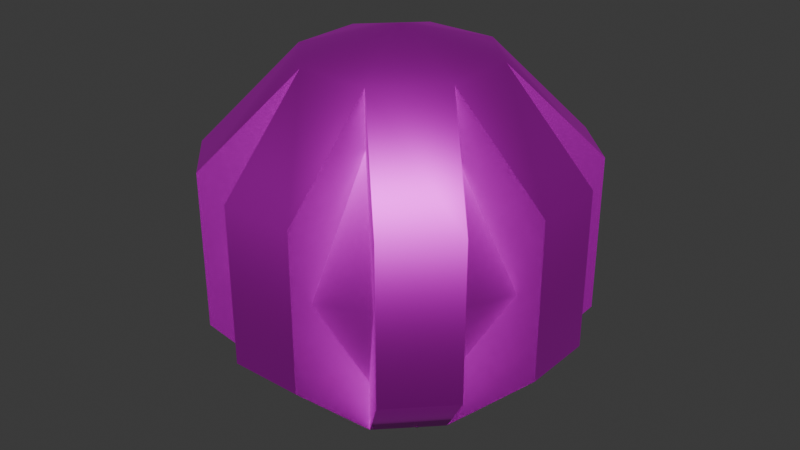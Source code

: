 # Source: DoublePenalty_X.blend  (saved by Blender 4.4.32; exported with 4.5.12 LTS)
import bpy
from mathutils import Matrix  # noqa: F401  (used for matrix-valued properties, if any)

bpy.ops.wm.read_factory_settings(use_empty=True)
scene = bpy.context.scene
scene.name = 'Scene'

# ---- images (referenced by path relative to the original .blend; pixels are not part of the script)
import os
ASSET_DIR = os.environ.get("B2B_ASSET_DIR", "")  # directory of the original .blend (textures are referenced by path, not embedded)
HERE = os.path.dirname(os.path.abspath(__file__))  # packed textures are extracted next to this script under _unpacked/

def load_image(name, relpath, width, height, colorspace="sRGB"):
    """Load a texture the original file referenced (path relative to the .blend, or extracted next to this script)."""
    p = next((c for c in (os.path.join(HERE, relpath), os.path.join(ASSET_DIR, relpath)) if relpath and os.path.exists(c)), "")
    if p:
        img = bpy.data.images.load(p, check_existing=True)
        img.name = name
    else:  # same state as the original file: an image datablock whose file is absent (Cycles renders it pink)
        img = bpy.data.images.new(name, width, height)
        img.source = "FILE"
        img.filepath = "//" + (relpath or name)
    img.colorspace_settings.name = colorspace
    return img
img_doublepenalty_x_png_001 = load_image('DoublePenalty_X.png.001', 'DoublePenalty_X.png', 1024, 1024, 'sRGB')

# ---- materials (node trees are filled in below, after node groups)
mat_sm_0 = bpy.data.materials.new('sm_0')
mat_sm_0.roughness = 0.5528
mat_sm_0.specular_intensity = 1.0
mat_sm_0.metallic = 1.0

# ---- material node trees
mat_sm_0.use_nodes = True; mat_sm_0.node_tree.nodes.clear()
_N = mat_sm_0.node_tree.nodes; _L = mat_sm_0.node_tree.links
n0 = _N.new('ShaderNodeBsdfPrincipled'); n0.name = 'Principled BSDF'; n0.location = (10, 300)
n0.inputs[1].default_value = 1.0
n0.inputs[2].default_value = 0.5528
n0.inputs[13].default_value = 1.0
n0.inputs[27].default_value = (0.0, 0.0, 0.0, 1.0)
n0.inputs[28].default_value = 1.0
n1 = _N.new('ShaderNodeOutputMaterial'); n1.name = 'Material Output'; n1.location = (300, 300)
n2 = _N.new('ShaderNodeNormalMap'); n2.name = 'Normal Map'; n2.location = (-300, -300)
n2.label = 'Normal/Map'
n3 = _N.new('ShaderNodeTexImage'); n3.name = 'Image Texture'; n3.location = (-300, 600)
n3.image = img_doublepenalty_x_png_001
_L.new(n0.outputs[0], n1.inputs[0])
_L.new(n2.outputs[0], n0.inputs[5])
_L.new(n3.outputs[0], n0.inputs[0])
n1.is_active_output = True

# ---- world
world_world = bpy.data.worlds.new('World'); scene.world = world_world
world_world.use_nodes = True; world_world.node_tree.nodes.clear()
_N = world_world.node_tree.nodes; _L = world_world.node_tree.links
n0 = _N.new('ShaderNodeOutputWorld'); n0.name = 'World Output'; n0.location = (300, 300)
n1 = _N.new('ShaderNodeBackground'); n1.name = 'Background'; n1.location = (10, 300)
n1.inputs[0].default_value = (0.05088, 0.05088, 0.05088, 1.0)
_L.new(n1.outputs[0], n0.inputs[0])
n0.is_active_output = True
world_world.color = (0.05088, 0.05088, 0.05088)
world_world.sun_shadow_jitter_overblur = 0.0

# ---- meshes
me_sm_0_mesh0000 = bpy.data.meshes.new('sm_0_mesh0000')
me_sm_0_mesh0000.from_pydata([(-11.89, -6.014, 7.925), (-6.8, 13.13, 2.816), (-6.8, -13.13, 2.816), (-2.816, -13.13, 6.8), (-2.816, 13.13, 6.8), (-7.925, -6.014, 11.89), (-6.8, 13.13, -2.816), (-6.8, 13.13, 2.816), (-2.384e-06, 15.17, 2.384e-06), (2.816, -13.13, -6.8), (7.925, -6.014, -11.89), (11.89, -6.014, -7.925), (6.799, -13.13, -2.816), (7.925, 6.014, -11.89), (11.89, 6.014, -7.925), (2.816, 13.13, -6.8), (6.799, 13.13, -2.816), (-6.8, -13.13, 2.816), (-6.8, -13.13, -2.816), (-2.384e-06, -15.17, 2.384e-06), (7.925, 6.014, -11.89), (7.925, -6.014, -11.89), (2.816, 13.13, -6.8), (-2.816, -13.13, 6.8), (11.89, 6.014, -7.925), (6.799, 13.13, -2.816), (11.89, -6.014, -7.925), (2.816, -13.13, -6.8), (6.799, -13.13, -2.816), (-2.816, -13.13, -6.8), (2.816, -13.13, -6.8), (2.816, -13.13, 6.8), (6.799, -13.13, 2.816), (11.89, -6.014, 7.925), (7.925, -6.014, 11.89), (7.925, 6.014, 11.89), (11.89, 6.014, 7.925), (2.816, 13.13, 6.8), (6.799, 13.13, 2.816), (6.799, -13.13, -2.816), (2.816, 13.13, 6.8), (7.925, -6.014, 11.89), (7.925, 6.014, 11.89), (6.799, -13.13, 2.816), (11.89, -6.014, 7.925), (6.799, 13.13, 2.816), (11.89, 6.014, 7.925), (2.816, -13.13, 6.8), (6.799, -13.13, 2.816), (2.816, 13.13, 6.8), (6.799, 13.13, 2.816), (-6.8, -13.13, -2.816), (-11.89, -6.014, -7.925), (-7.925, -6.014, -11.89), (-2.816, -13.13, -6.8), (-11.89, 6.014, -7.925), (-7.925, 6.014, -11.89), (-6.8, 13.13, -2.816), (-2.816, 13.13, -6.8), (-2.816, 13.13, 6.8), (-11.89, 6.014, -7.925), (-11.89, -6.014, -7.925), (-6.8, 13.13, -2.816), (6.799, 13.13, -2.816), (2.816, 13.13, -6.8), (-7.925, 6.014, -11.89), (-2.816, 13.13, -6.8), (-7.925, -6.014, -11.89), (-6.8, -13.13, -2.816), (-2.816, -13.13, -6.8), (-7.925, 6.014, 11.89), (-2.816, -13.13, 6.8), (2.816, -13.13, 6.8), (2.804, -6.014, 14.01), (-2.804, -6.014, 14.01), (-2.804, 6.014, 14.01), (2.804, 6.014, 14.01), (-2.816, 13.13, 6.8), (2.816, 13.13, 6.8), (-11.89, 6.014, 7.925), (-11.89, -6.014, 7.925), (-7.925, -6.014, 11.89), (-7.925, 6.014, 11.89), (-2.816, 13.13, 6.8), (-2.804, -6.014, 14.01), (-2.804, 6.014, 14.01), (-11.89, 6.014, 7.925), (2.804, -6.014, 14.01), (2.816, 13.13, 6.8), (2.804, 6.014, 14.01), (-2.816, -13.13, 6.8), (2.816, -13.13, 6.8), (-2.816, 13.13, -6.8), (-2.816, -13.13, -6.8), (-2.804, -6.014, -14.01), (2.804, -6.014, -14.01), (2.816, -13.13, -6.8), (-2.804, 6.014, -14.01), (2.804, 6.014, -14.01), (-2.816, 13.13, -6.8), (2.816, 13.13, -6.8), (-2.804, 6.014, -14.01), (-2.804, -6.014, -14.01), (-2.816, 13.13, -6.8), (2.804, 6.014, -14.01), (2.816, 13.13, -6.8), (2.804, -6.014, -14.01), (-2.816, -13.13, -6.8), (2.816, -13.13, -6.8), (-6.8, -13.13, 2.816), (-2.816, -13.13, 6.8), (-6.8, -13.13, -2.816), (-6.8, -13.13, 2.816), (-14.01, -6.014, 2.804), (-14.01, -6.014, -2.804), (-14.01, 6.014, -2.804), (-14.01, 6.014, 2.804), (-6.8, 13.13, -2.816), (-6.8, 13.13, 2.816), (-6.8, 13.13, 2.816), (-2.816, 13.13, 6.8), (-6.8, 13.13, -2.816), (-14.01, -6.014, -2.804), (-14.01, 6.014, -2.804), (-14.01, -6.014, 2.804), (-6.8, 13.13, 2.816), (-14.01, 6.014, 2.804), (-6.8, -13.13, -2.816), (-6.8, -13.13, 2.816), (2.816, -13.13, 6.8), (6.799, -13.13, -2.816), (14.01, -6.014, -2.804), (14.01, -6.014, 2.804), (6.799, -13.13, 2.816), (14.01, 6.014, -2.804), (14.01, 6.014, 2.804), (6.799, 13.13, -2.816), (6.799, 13.13, 2.816), (14.01, 6.014, -2.804), (14.01, -6.014, -2.804), (6.799, 13.13, -2.816), (14.01, 6.014, 2.804), (6.799, 13.13, 2.816), (14.01, -6.014, 2.804), (6.799, -13.13, -2.816), (6.799, -13.13, 2.816), (-9.471, -2.861e-06, -9.471), (-13.39, -2.861e-06, 2.384e-06), (-6.445, 9.585, -2.669), (-6.445, -9.585, -2.669), (-6.445, 9.585, 2.669), (-13.39, -2.861e-06, 2.384e-06), (-9.471, -2.861e-06, 9.471), (-6.445, -9.585, 2.669), (6.445, 9.585, -2.669), (13.39, -2.861e-06, 2.384e-06), (9.471, -2.861e-06, -9.471), (6.445, -9.585, -2.669), (9.471, -2.861e-06, 9.471), (13.39, -2.861e-06, 2.384e-06), (6.445, 9.585, 2.669), (6.445, -9.585, 2.669), (9.471, -2.861e-06, -9.471), (-2.384e-06, -2.861e-06, -13.39), (2.669, 9.585, -6.445), (2.669, -9.585, -6.445), (-2.669, 9.585, -6.445), (-2.384e-06, -2.861e-06, -13.39), (-9.471, -2.861e-06, -9.471), (-2.669, -9.585, -6.445), (2.669, 9.585, 6.445), (-2.384e-06, -2.861e-06, 13.39), (9.471, -2.861e-06, 9.471), (2.669, -9.585, 6.445), (-9.471, -2.861e-06, 9.471), (-2.384e-06, -2.861e-06, 13.39), (-2.669, 9.585, 6.445), (-2.669, -9.585, 6.445)], [], [(174, 177, 175), (176, 174, 175), (173, 172, 171), (172, 170, 171), (169, 168, 167), (168, 166, 167), (162, 165, 163), (164, 162, 163), (158, 161, 159), (160, 158, 159), (157, 156, 155), (156, 154, 155), (153, 152, 151), (152, 150, 151), (146, 149, 147), (148, 146, 147), (145, 143, 142), (143, 141, 142), (139, 144, 140), (140, 138, 139), (135, 136, 137), (134, 136, 135), (132, 134, 135), (131, 134, 132), (132, 130, 131), (133, 130, 132), (124, 128, 125), (126, 124, 125), (127, 122, 121), (123, 121, 122), (120, 119, 82), (82, 119, 79), (82, 79, 81), (81, 79, 80), (80, 109, 81), (81, 109, 110), (118, 117, 116), (116, 117, 115), (116, 115, 113), (113, 115, 114), (114, 111, 113), (113, 111, 112), (108, 106, 105), (106, 104, 105), (102, 107, 103), (103, 101, 102), (98, 99, 100), (97, 99, 98), (95, 97, 98), (94, 97, 95), (95, 93, 94), (96, 93, 95), (87, 91, 88), (89, 87, 88), (90, 84, 83), (85, 83, 84), (86, 1, 0), (2, 0, 1), (78, 77, 76), (76, 77, 75), (76, 75, 73), (73, 75, 74), (74, 71, 73), (73, 71, 72), (70, 5, 4), (5, 3, 4), (69, 67, 66), (67, 65, 66), (61, 68, 62), (62, 60, 61), (56, 57, 58), (55, 57, 56), (53, 55, 56), (52, 55, 53), (53, 51, 52), (54, 51, 53), (44, 48, 45), (46, 44, 45), (47, 41, 40), (42, 40, 41), (38, 37, 36), (36, 37, 35), (36, 35, 33), (33, 35, 34), (34, 31, 33), (33, 31, 32), (28, 26, 25), (26, 24, 25), (21, 27, 22), (22, 20, 21), (14, 15, 16), (13, 15, 14), (11, 13, 14), (10, 13, 11), (11, 9, 10), (12, 9, 11), (19, 18, 29), (19, 29, 30), (19, 30, 39), (19, 39, 43), (19, 43, 129), (19, 129, 23), (19, 23, 17), (19, 17, 18), (8, 50, 63), (8, 63, 64), (8, 64, 92), (8, 92, 6), (8, 6, 7), (8, 7, 59), (8, 59, 49), (8, 49, 50)])
me_sm_0_mesh0000.polygons.foreach_set('use_smooth', [True] * 112)
_uv = me_sm_0_mesh0000.uv_layers.new(name='DiffuseUV')
_uv.uv.foreach_set('vector', [0.6864, 0.6296, 0.9693, 0.4311, 0.9198, 0.7731, 0.6368, 0.9716, 0.6864, 0.6296, 0.9198, 0.7731, 0.9693, 0.4311, 0.6864, 0.6296, 0.9198, 0.7731, 0.6864, 0.6296, 0.6368, 0.9716, 0.9198, 0.7731, 0.9693, 0.4311, 0.6864, 0.6296, 0.9198, 0.7731, 0.6864, 0.6296, 0.6368, 0.9716, 0.9198, 0.7731, 0.6864, 0.6296, 0.9693, 0.4311, 0.9198, 0.7731, 0.6368, 0.9716, 0.6864, 0.6296, 0.9198, 0.7731, 0.6864, 0.6296, 0.9693, 0.4311, 0.9198, 0.7731, 0.6368, 0.9716, 0.6864, 0.6296, 0.9198, 0.7731, 0.9693, 0.4311, 0.6864, 0.6296, 0.9198, 0.7731, 0.6864, 0.6296, 0.6368, 0.9716, 0.9198, 0.7731, 0.9693, 0.4311, 0.6864, 0.6296, 0.9198, 0.7731, 0.6864, 0.6296, 0.6368, 0.9716, 0.9198, 0.7731, 0.6864, 0.6296, 0.9693, 0.4311, 0.9198, 0.7731, 0.6368, 0.9716, 0.6864, 0.6296, 0.9198, 0.7731, 0.4219, 0.2392, 0.6243, 0.4389, 0.4219, 0.9761, 0.6243, 0.4389, 0.6243, 0.7764, 0.4219, 0.9761, 0.6243, 0.4389, 0.4219, 0.2392, 0.4219, 0.9761, 0.4219, 0.9761, 0.6243, 0.7764, 0.6243, 0.4389, 0.01701, 0.6786, 0.1856, 0.9827, 0.01701, 0.9827, 0.1856, 0.6786, 0.1856, 0.9827, 0.01701, 0.6786, 0.01701, 0.3175, 0.1856, 0.6786, 0.01701, 0.6786, 0.1856, 0.3175, 0.1856, 0.6786, 0.01701, 0.3175, 0.01701, 0.3175, 0.1856, 0.01344, 0.1856, 0.3175, 0.01701, 0.01344, 0.1856, 0.01344, 0.01701, 0.3175, 0.6243, 0.4389, 0.4219, 0.2392, 0.4219, 0.9761, 0.6243, 0.7764, 0.6243, 0.4389, 0.4219, 0.9761, 0.4219, 0.2392, 0.6243, 0.4389, 0.4219, 0.9761, 0.6243, 0.7764, 0.4219, 0.9761, 0.6243, 0.4389, 0.3835, 0.9827, 0.215, 0.9827, 0.3835, 0.6786, 0.3835, 0.6786, 0.215, 0.9827, 0.215, 0.6786, 0.3835, 0.6786, 0.215, 0.6786, 0.3835, 0.3175, 0.3835, 0.3175, 0.215, 0.6786, 0.215, 0.3175, 0.215, 0.3175, 0.215, 0.01344, 0.3835, 0.3175, 0.3835, 0.3175, 0.215, 0.01344, 0.3835, 0.01344, 0.1856, 0.9827, 0.01701, 0.9827, 0.1856, 0.6786, 0.1856, 0.6786, 0.01701, 0.9827, 0.01701, 0.6786, 0.1856, 0.6786, 0.01701, 0.6786, 0.1856, 0.3175, 0.1856, 0.3175, 0.01701, 0.6786, 0.01701, 0.3175, 0.01701, 0.3175, 0.01701, 0.01344, 0.1856, 0.3175, 0.1856, 0.3175, 0.01701, 0.01344, 0.1856, 0.01344, 0.4219, 0.2392, 0.6243, 0.4389, 0.4219, 0.9761, 0.6243, 0.4389, 0.6243, 0.7764, 0.4219, 0.9761, 0.6243, 0.4389, 0.4219, 0.2392, 0.4219, 0.9761, 0.4219, 0.9761, 0.6243, 0.7764, 0.6243, 0.4389, 0.01701, 0.6786, 0.1856, 0.9827, 0.01701, 0.9827, 0.1856, 0.6786, 0.1856, 0.9827, 0.01701, 0.6786, 0.01701, 0.3175, 0.1856, 0.6786, 0.01701, 0.6786, 0.1856, 0.3175, 0.1856, 0.6786, 0.01701, 0.3175, 0.01701, 0.3175, 0.1856, 0.01344, 0.1856, 0.3175, 0.01701, 0.01344, 0.1856, 0.01344, 0.01701, 0.3175, 0.6243, 0.4389, 0.4219, 0.2392, 0.4219, 0.9761, 0.6243, 0.7764, 0.6243, 0.4389, 0.4219, 0.9761, 0.4219, 0.2392, 0.6243, 0.4389, 0.4219, 0.9761, 0.6243, 0.7764, 0.4219, 0.9761, 0.6243, 0.4389, 0.6243, 0.7764, 0.4219, 0.9761, 0.6243, 0.4389, 0.4219, 0.2392, 0.6243, 0.4389, 0.4219, 0.9761, 0.1856, 0.9827, 0.01701, 0.9827, 0.1856, 0.6786, 0.1856, 0.6786, 0.01701, 0.9827, 0.01701, 0.6786, 0.1856, 0.6786, 0.01701, 0.6786, 0.1856, 0.3175, 0.1856, 0.3175, 0.01701, 0.6786, 0.01701, 0.3175, 0.01701, 0.3175, 0.01701, 0.01344, 0.1856, 0.3175, 0.1856, 0.3175, 0.01701, 0.01344, 0.1856, 0.01344, 0.6243, 0.7764, 0.6243, 0.4389, 0.4219, 0.9761, 0.6243, 0.4389, 0.4219, 0.2392, 0.4219, 0.9761, 0.4219, 0.2392, 0.6243, 0.4389, 0.4219, 0.9761, 0.6243, 0.4389, 0.6243, 0.7764, 0.4219, 0.9761, 0.6243, 0.4389, 0.4219, 0.2392, 0.4219, 0.9761, 0.4219, 0.9761, 0.6243, 0.7764, 0.6243, 0.4389, 0.215, 0.6786, 0.3835, 0.9827, 0.215, 0.9827, 0.3835, 0.6786, 0.3835, 0.9827, 0.215, 0.6786, 0.215, 0.3175, 0.3835, 0.6786, 0.215, 0.6786, 0.3835, 0.3175, 0.3835, 0.6786, 0.215, 0.3175, 0.215, 0.3175, 0.3835, 0.01344, 0.3835, 0.3175, 0.215, 0.01344, 0.3835, 0.01344, 0.215, 0.3175, 0.6243, 0.4389, 0.4219, 0.2392, 0.4219, 0.9761, 0.6243, 0.7764, 0.6243, 0.4389, 0.4219, 0.9761, 0.4219, 0.2392, 0.6243, 0.4389, 0.4219, 0.9761, 0.6243, 0.7764, 0.4219, 0.9761, 0.6243, 0.4389, 0.3835, 0.9827, 0.215, 0.9827, 0.3835, 0.6786, 0.3835, 0.6786, 0.215, 0.9827, 0.215, 0.6786, 0.3835, 0.6786, 0.215, 0.6786, 0.3835, 0.3175, 0.3835, 0.3175, 0.215, 0.6786, 0.215, 0.3175, 0.215, 0.3175, 0.215, 0.01344, 0.3835, 0.3175, 0.3835, 0.3175, 0.215, 0.01344, 0.3835, 0.01344, 0.4219, 0.2392, 0.6243, 0.4389, 0.4219, 0.9761, 0.6243, 0.4389, 0.6243, 0.7764, 0.4219, 0.9761, 0.6243, 0.4389, 0.4219, 0.2392, 0.4219, 0.9761, 0.4219, 0.9761, 0.6243, 0.7764, 0.6243, 0.4389, 0.215, 0.6786, 0.3835, 0.9827, 0.215, 0.9827, 0.3835, 0.6786, 0.3835, 0.9827, 0.215, 0.6786, 0.215, 0.3175, 0.3835, 0.6786, 0.215, 0.6786, 0.3835, 0.3175, 0.3835, 0.6786, 0.215, 0.3175, 0.215, 0.3175, 0.3835, 0.01344, 0.3835, 0.3175, 0.215, 0.01344, 0.3835, 0.01344, 0.215, 0.3175, 0.7707, 0.2352, 0.5622, 0.3216, 0.6844, 0.4437, 0.7707, 0.2352, 0.6844, 0.4437, 0.8571, 0.4437, 0.7707, 0.2352, 0.8571, 0.4437, 0.9793, 0.3216, 0.7707, 0.2352, 0.9793, 0.3216, 0.9793, 0.1489, 0.7707, 0.2352, 0.9793, 0.1489, 0.8571, 0.02671, 0.7707, 0.2352, 0.8571, 0.02671, 0.6844, 0.02671, 0.7707, 0.2352, 0.6844, 0.02671, 0.5622, 0.1489, 0.7707, 0.2352, 0.5622, 0.1489, 0.5622, 0.3216, 0.7707, 0.2352, 0.9793, 0.1489, 0.9793, 0.3216, 0.7707, 0.2352, 0.9793, 0.3216, 0.8571, 0.4437, 0.7707, 0.2352, 0.8571, 0.4437, 0.6844, 0.4437, 0.7707, 0.2352, 0.6844, 0.4437, 0.5622, 0.3216, 0.7707, 0.2352, 0.5622, 0.3216, 0.5622, 0.1489, 0.7707, 0.2352, 0.5622, 0.1489, 0.6844, 0.02671, 0.7707, 0.2352, 0.6844, 0.02671, 0.8571, 0.02671, 0.7707, 0.2352, 0.8571, 0.02671, 0.9793, 0.1489])
_ca = me_sm_0_mesh0000.color_attributes.new('Attribute', 'BYTE_COLOR', 'CORNER')
_ca.data.foreach_set('color', [0.0, 0.0, 0.0, 0.0, 0.0, 0.0, 0.0, 0.0, 0.0, 0.0, 0.0, 0.0, 0.0, 0.0, 0.0, 0.0, 0.0, 0.0, 0.0, 0.0, 0.0, 0.0, 0.0, 0.0, 0.0, 0.0, 0.0, 0.0, 0.0, 0.0, 0.0, 0.0, 0.0, 0.0, 0.0, 0.0, 0.0, 0.0, 0.0, 0.0, 0.0, 0.0, 0.0, 0.0, 0.0, 0.0, 0.0, 0.0, 0.0, 0.0, 0.0, 0.0, 0.0, 0.0, 0.0, 0.0, 0.0, 0.0, 0.0, 0.0, 0.0, 0.0, 0.0, 0.0, 0.0, 0.0, 0.0, 0.0, 0.0, 0.0, 0.0, 0.0, 0.0, 0.0, 0.0, 0.0, 0.0, 0.0, 0.0, 0.0, 0.0, 0.0, 0.0, 0.0, 0.0, 0.0, 0.0, 0.0, 0.0, 0.0, 0.0, 0.0, 0.0, 0.0, 0.0, 0.0, 0.0, 0.0, 0.0, 0.0, 0.0, 0.0, 0.0, 0.0, 0.0, 0.0, 0.0, 0.0, 0.0, 0.0, 0.0, 0.0, 0.0, 0.0, 0.0, 0.0, 0.0, 0.0, 0.0, 0.0, 0.0, 0.0, 0.0, 0.0, 0.0, 0.0, 0.0, 0.0, 0.0, 0.0, 0.0, 0.0, 0.0, 0.0, 0.0, 0.0, 0.0, 0.0, 0.0, 0.0, 0.0, 0.0, 0.0, 0.0, 0.0, 0.0, 0.0, 0.0, 0.0, 0.0, 0.0, 0.0, 0.0, 0.0, 0.0, 0.0, 0.0, 0.0, 0.0, 0.0, 0.0, 0.0, 0.0, 0.0, 0.0, 0.0, 0.0, 0.0, 0.0, 0.0, 0.0, 0.0, 0.0, 0.0, 0.0, 0.0, 0.0, 0.0, 0.0, 0.0, 0.0, 0.0, 0.0, 0.0, 0.0, 0.0, 0.0, 0.0, 0.0, 0.0, 0.0, 0.0, 0.0, 0.0, 0.0, 0.0, 0.0, 0.0, 0.0, 0.0, 0.0, 0.0, 0.0, 0.0, 0.0, 0.0, 0.0, 0.0, 0.0, 0.0, 0.0, 0.0, 0.0, 0.0, 0.0, 0.0, 0.0, 0.0, 0.0, 0.0, 0.0, 0.0, 0.0, 0.0, 0.0, 0.0, 0.0, 0.0, 0.0, 0.0, 0.0, 0.0, 0.0, 0.0, 0.0, 0.0, 0.0, 0.0, 0.0, 0.0, 0.0, 0.0, 0.0, 0.0, 0.0, 0.0, 0.0, 0.0, 0.0, 0.0, 0.0, 0.0, 0.0, 0.0, 0.0, 0.0, 0.0, 0.0, 0.0, 0.0, 0.0, 0.0, 0.0, 0.0, 0.0, 0.0, 0.0, 0.0, 0.0, 0.0, 0.0, 0.0, 0.0, 0.0, 0.0, 0.0, 0.0, 0.0, 0.0, 0.0, 0.0, 0.0, 0.0, 0.0, 0.0, 0.0, 0.0, 0.0, 0.0, 0.0, 0.0, 0.0, 0.0, 0.0, 0.0, 0.0, 0.0, 0.0, 0.0, 0.0, 0.0, 0.0, 0.0, 0.0, 0.0, 0.0, 0.0, 0.0, 0.0, 0.0, 0.0, 0.0, 0.0, 0.0, 0.0, 0.0, 0.0, 0.0, 0.0, 0.0, 0.0, 0.0, 0.0, 0.0, 0.0, 0.0, 0.0, 0.0, 0.0, 0.0, 0.0, 0.0, 0.0, 0.0, 0.0, 0.0, 0.0, 0.0, 0.0, 0.0, 0.0, 0.0, 0.0, 0.0, 0.0, 0.0, 0.0, 0.0, 0.0, 0.0, 0.0, 0.0, 0.0, 0.0, 0.0, 0.0, 0.0, 0.0, 0.0, 0.0, 0.0, 0.0, 0.0, 0.0, 0.0, 0.0, 0.0, 0.0, 0.0, 0.0, 0.0, 0.0, 0.0, 0.0, 0.0, 0.0, 0.0, 0.0, 0.0, 0.0, 0.0, 0.0, 0.0, 0.0, 0.0, 0.0, 0.0, 0.0, 0.0, 0.0, 0.0, 0.0, 0.0, 0.0, 0.0, 0.0, 0.0, 0.0, 0.0, 0.0, 0.0, 0.0, 0.0, 0.0, 0.0, 0.0, 0.0, 0.0, 0.0, 0.0, 0.0, 0.0, 0.0, 0.0, 0.0, 0.0, 0.0, 0.0, 0.0, 0.0, 0.0, 0.0, 0.0, 0.0, 0.0, 0.0, 0.0, 0.0, 0.0, 0.0, 0.0, 0.0, 0.0, 0.0, 0.0, 0.0, 0.0, 0.0, 0.0, 0.0, 0.0, 0.0, 0.0, 0.0, 0.0, 0.0, 0.0, 0.0, 0.0, 0.0, 0.0, 0.0, 0.0, 0.0, 0.0, 0.0, 0.0, 0.0, 0.0, 0.0, 0.0, 0.0, 0.0, 0.0, 0.0, 0.0, 0.0, 0.0, 0.0, 0.0, 0.0, 0.0, 0.0, 0.0, 0.0, 0.0, 0.0, 0.0, 0.0, 0.0, 0.0, 0.0, 0.0, 0.0, 0.0, 0.0, 0.0, 0.0, 0.0, 0.0, 0.0, 0.0, 0.0, 0.0, 0.0, 0.0, 0.0, 0.0, 0.0, 0.0, 0.0, 0.0, 0.0, 0.0, 0.0, 0.0, 0.0, 0.0, 0.0, 0.0, 0.0, 0.0, 0.0, 0.0, 0.0, 0.0, 0.0, 0.0, 0.0, 0.0, 0.0, 0.0, 0.0, 0.0, 0.0, 0.0, 0.0, 0.0, 0.0, 0.0, 0.0, 0.0, 0.0, 0.0, 0.0, 0.0, 0.0, 0.0, 0.0, 0.0, 0.0, 0.0, 0.0, 0.0, 0.0, 0.0, 0.0, 0.0, 0.0, 0.0, 0.0, 0.0, 0.0, 0.0, 0.0, 0.0, 0.0, 0.0, 0.0, 0.0, 0.0, 0.0, 0.0, 0.0, 0.0, 0.0, 0.0, 0.0, 0.0, 0.0, 0.0, 0.0, 0.0, 0.0, 0.0, 0.0, 0.0, 0.0, 0.0, 0.0, 0.0, 0.0, 0.0, 0.0, 0.0, 0.0, 0.0, 0.0, 0.0, 0.0, 0.0, 0.0, 0.0, 0.0, 0.0, 0.0, 0.0, 0.0, 0.0, 0.0, 0.0, 0.0, 0.0, 0.0, 0.0, 0.0, 0.0, 0.0, 0.0, 0.0, 0.0, 0.0, 0.0, 0.0, 0.0, 0.0, 0.0, 0.0, 0.0, 0.0, 0.0, 0.0, 0.0, 0.0, 0.0, 0.0, 0.0, 0.0, 0.0, 0.0, 0.0, 0.0, 0.0, 0.0, 0.0, 0.0, 0.0, 0.0, 0.0, 0.0, 0.0, 0.0, 0.0, 0.0, 0.0, 0.0, 0.0, 0.0, 0.0, 0.0, 0.0, 0.0, 0.0, 0.0, 0.0, 0.0, 0.0, 0.0, 0.0, 0.0, 0.0, 0.0, 0.0, 0.0, 0.0, 0.0, 0.0, 0.0, 0.0, 0.0, 0.0, 0.0, 0.0, 0.0, 0.0, 0.0, 0.0, 0.0, 0.0, 0.0, 0.0, 0.0, 0.0, 0.0, 0.0, 0.0, 0.0, 0.0, 0.0, 0.0, 0.0, 0.0, 0.0, 0.0, 0.0, 0.0, 0.0, 0.0, 0.0, 0.0, 0.0, 0.0, 0.0, 0.0, 0.0, 0.0, 0.0, 0.0, 0.0, 0.0, 0.0, 0.0, 0.0, 0.0, 0.0, 0.0, 0.0, 0.0, 0.0, 0.0, 0.0, 0.0, 0.0, 0.0, 0.0, 0.0, 0.0, 0.0, 0.0, 0.0, 0.0, 0.0, 0.0, 0.0, 0.0, 0.0, 0.0, 0.0, 0.0, 0.0, 0.0, 0.0, 0.0, 0.0, 0.0, 0.0, 0.0, 0.0, 0.0, 0.0, 0.0, 0.0, 0.0, 0.0, 0.0, 0.0, 0.0, 0.0, 0.0, 0.0, 0.0, 0.0, 0.0, 0.0, 0.0, 0.0, 0.0, 0.0, 0.0, 0.0, 0.0, 0.0, 0.0, 0.0, 0.0, 0.0, 0.0, 0.0, 0.0, 0.0, 0.0, 0.0, 0.0, 0.0, 0.0, 0.0, 0.0, 0.0, 0.0, 0.0, 0.0, 0.0, 0.0, 0.0, 0.0, 0.0, 0.0, 0.0, 0.0, 0.0, 0.0, 0.0, 0.0, 0.0, 0.0, 0.0, 0.0, 0.0, 0.0, 0.0, 0.0, 0.0, 0.0, 0.0, 0.0, 0.0, 0.0, 0.0, 0.0, 0.0, 0.0, 0.0, 0.0, 0.0, 0.0, 0.0, 0.0, 0.0, 0.0, 0.0, 0.0, 0.0, 0.0, 0.0, 0.0, 0.0, 0.0, 0.0, 0.0, 0.0, 0.0, 0.0, 0.0, 0.0, 0.0, 0.0, 0.0, 0.0, 0.0, 0.0, 0.0, 0.0, 0.0, 0.0, 0.0, 0.0, 0.0, 0.0, 0.0, 0.0, 0.0, 0.0, 0.0, 0.0, 0.0, 0.0, 0.0, 0.0, 0.0, 0.0, 0.0, 0.0, 0.0, 0.0, 0.0, 0.0, 0.0, 0.0, 0.0, 0.0, 0.0, 0.0, 0.0, 0.0, 0.0, 0.0, 0.0, 0.0, 0.0, 0.0, 0.0, 0.0, 0.0, 0.0, 0.0, 0.0, 0.0, 0.0, 0.0, 0.0, 0.0, 0.0, 0.0, 0.0, 0.0, 0.0, 0.0, 0.0, 0.0, 0.0, 0.0, 0.0, 0.0, 0.0, 0.0, 0.0, 0.0, 0.0, 0.0, 0.0, 0.0, 0.0, 0.0, 0.0, 0.0, 0.0, 0.0, 0.0, 0.0, 0.0, 0.0, 0.0, 0.0, 0.0, 0.0, 0.0, 0.0, 0.0, 0.0, 0.0, 0.0, 0.0, 0.0, 0.0, 0.0, 0.0, 0.0, 0.0, 0.0, 0.0, 0.0, 0.0, 0.0, 0.0, 0.0, 0.0, 0.0, 0.0, 0.0, 0.0, 0.0, 0.0, 0.0, 0.0, 0.0, 0.0, 0.0, 0.0, 0.0, 0.0, 0.0, 0.0, 0.0, 0.0, 0.0, 0.0, 0.0, 0.0, 0.0, 0.0, 0.0, 0.0, 0.0, 0.0, 0.0, 0.0, 0.0, 0.0, 0.0, 0.0, 0.0, 0.0, 0.0, 0.0, 0.0, 0.0, 0.0, 0.0, 0.0, 0.0, 0.0, 0.0, 0.0, 0.0, 0.0, 0.0, 0.0, 0.0, 0.0, 0.0, 0.0, 0.0, 0.0, 0.0, 0.0, 0.0, 0.0, 0.0, 0.0, 0.0, 0.0, 0.0, 0.0, 0.0, 0.0, 0.0, 0.0, 0.0, 0.0, 0.0, 0.0, 0.0, 0.0, 0.0, 0.0, 0.0, 0.0, 0.0, 0.0, 0.0, 0.0, 0.0, 0.0, 0.0, 0.0, 0.0, 0.0, 0.0, 0.0, 0.0, 0.0, 0.0, 0.0, 0.0, 0.0, 0.0, 0.0, 0.0, 0.0, 0.0, 0.0, 0.0, 0.0, 0.0, 0.0, 0.0, 0.0, 0.0, 0.0, 0.0, 0.0, 0.0, 0.0, 0.0, 0.0, 0.0, 0.0, 0.0, 0.0, 0.0, 0.0, 0.0, 0.0, 0.0, 0.0, 0.0, 0.0, 0.0, 0.0, 0.0, 0.0, 0.0, 0.0, 0.0, 0.0, 0.0, 0.0, 0.0, 0.0, 0.0, 0.0, 0.0, 0.0, 0.0, 0.0, 0.0, 0.0, 0.0, 0.0, 0.0, 0.0, 0.0, 0.0, 0.0, 0.0, 0.0, 0.0, 0.0, 0.0, 0.0, 0.0, 0.0, 0.0, 0.0, 0.0, 0.0, 0.0, 0.0, 0.0, 0.0, 0.0, 0.0, 0.0, 0.0, 0.0, 0.0, 0.0, 0.0, 0.0, 0.0, 0.0, 0.0, 0.0, 0.0, 0.0, 0.0, 0.0, 0.0, 0.0, 0.0, 0.0, 0.0, 0.0, 0.0, 0.0, 0.0, 0.0, 0.0, 0.0, 0.0, 0.0, 0.0, 0.0, 0.0, 0.0, 0.0, 0.0, 0.0, 0.0, 0.0, 0.0, 0.0, 0.0, 0.0, 0.0, 0.0, 0.0, 0.0, 0.0, 0.0, 0.0, 0.0, 0.0, 0.0, 0.0, 0.0, 0.0, 0.0, 0.0, 0.0, 0.0, 0.0, 0.0, 0.0, 0.0, 0.0, 0.0, 0.0, 0.0, 0.0, 0.0, 0.0, 0.0, 0.0, 0.0, 0.0, 0.0, 0.0, 0.0, 0.0, 0.0, 0.0, 0.0, 0.0, 0.0, 0.0, 0.0, 0.0, 0.0, 0.0, 0.0, 0.0, 0.0, 0.0, 0.0, 0.0, 0.0, 0.0, 0.0, 0.0, 0.0, 0.0, 0.0, 0.0, 0.0, 0.0, 0.0, 0.0, 0.0, 0.0, 0.0, 0.0, 0.0, 0.0, 0.0, 0.0, 0.0, 0.0, 0.0, 0.0, 0.0, 0.0, 0.0, 0.0, 0.0, 0.0, 0.0, 0.0, 0.0, 0.0, 0.0, 0.0, 0.0, 0.0, 0.0, 0.0, 0.0, 0.0, 0.0, 0.0, 0.0, 0.0, 0.0, 0.0, 0.0, 0.0, 0.0, 0.0, 0.0, 0.0, 0.0, 0.0, 0.0, 0.0, 0.0, 0.0, 0.0, 0.0, 0.0, 0.0, 0.0, 0.0, 0.0, 0.0, 0.0, 0.0, 0.0, 0.0, 0.0, 0.0, 0.0, 0.0, 0.0, 0.0, 0.0, 0.0, 0.0, 0.0, 0.0, 0.0, 0.0, 0.0, 0.0, 0.0, 0.0, 0.0, 0.0, 0.0, 0.0, 0.0, 0.0, 0.0, 0.0, 0.0, 0.0, 0.0, 0.0, 0.0, 0.0, 0.0, 0.0, 0.0, 0.0, 0.0, 0.0, 0.0, 0.0, 0.0, 0.0, 0.0, 0.0, 0.0, 0.0, 0.0])
me_sm_0_mesh0000.materials.append(mat_sm_0)
me_sm_0_mesh0000.update()
me_sm_0_mesh0000.normals_split_custom_set([tuple(v) for v in zip(*[iter([-0.3827, -1.809e-07, 0.9239, -0.3334, -0.4908, 0.805, -0.3827, -2.11e-07, 0.9239, -0.3334, 0.4908, 0.805, -0.3827, -1.809e-07, 0.9239, -0.3827, -2.11e-07, 0.9239, 0.3334, -0.4908, 0.805, 0.3827, -1.809e-07, 0.9239, 0.3827, -1.809e-07, 0.9239, 0.3827, -1.809e-07, 0.9239, 0.3334, 0.4908, 0.805, 0.3827, -1.809e-07, 0.9239, -0.3334, -0.4908, -0.805, -0.3827, -1.809e-07, -0.9239, -0.3827, -2.11e-07, -0.9239, -0.3827, -1.809e-07, -0.9239, -0.3334, 0.4908, -0.805, -0.3827, -2.11e-07, -0.9239, 0.3827, -1.206e-07, -0.9239, 0.3334, -0.4908, -0.805, 0.3827, -1.809e-07, -0.9239, 0.3334, 0.4908, -0.805, 0.3827, -1.206e-07, -0.9239, 0.3827, -1.809e-07, -0.9239, 0.9239, -1.206e-07, 0.3827, 0.805, -0.4908, 0.3334, 0.9239, -1.507e-07, 0.3827, 0.805, 0.4908, 0.3334, 0.9239, -1.206e-07, 0.3827, 0.9239, -1.507e-07, 0.3827, 0.805, -0.4908, -0.3334, 0.9239, -1.809e-07, -0.3827, 0.9239, -1.507e-07, -0.3827, 0.9239, -1.809e-07, -0.3827, 0.805, 0.4908, -0.3334, 0.9239, -1.507e-07, -0.3827, -0.805, -0.4908, 0.3334, -0.9239, -1.507e-07, 0.3827, -0.9239, -1.507e-07, 0.3827, -0.9239, -1.507e-07, 0.3827, -0.805, 0.4908, 0.3334, -0.9239, -1.507e-07, 0.3827, -0.9239, -1.206e-07, -0.3827, -0.805, -0.4908, -0.3334, -0.9239, -1.206e-07, -0.3827, -0.805, 0.4908, -0.3334, -0.9239, -1.206e-07, -0.3827, -0.9239, -1.206e-07, -0.3827, 0.001712, 0.0, 1.0, 0.001712, 0.0, 1.0, 0.001712, 0.0, 1.0, 0.001712, 0.0, 1.0, 0.001712, 0.0, 1.0, 0.001712, 0.0, 1.0, 0.001712, 0.0, -1.0, 0.001712, 0.0, -1.0, 0.001712, 0.0, -1.0, 0.001712, 0.0, -1.0, 0.001712, 0.0, -1.0, 0.001712, 0.0, -1.0, 0.9226, 0.3859, 0.0, 0.4439, 0.877, -0.1839, 0.4439, 0.877, 0.1839, 0.9227, 0.3856, -8.791e-08, 0.4439, 0.877, -0.1839, 0.9226, 0.3859, 0.0, 0.9226, -0.3859, 0.0, 0.9227, 0.3856, -8.791e-08, 0.9226, 0.3859, 0.0, 0.9227, -0.3856, 0.0, 0.9227, 0.3856, -8.791e-08, 0.9226, -0.3859, 0.0, 0.9226, -0.3859, 0.0, 0.4439, -0.877, -0.1839, 0.9227, -0.3856, 0.0, 0.4439, -0.877, 0.1839, 0.4439, -0.877, -0.1839, 0.9226, -0.3859, 0.0, -0.001712, 0.0, 1.0, -0.001712, 0.0, 1.0, -0.001712, 0.0, 1.0, -0.001712, 0.0, 1.0, -0.001712, 0.0, 1.0, -0.001712, 0.0, 1.0, -0.001712, 0.0, -1.0, -0.001712, 0.0, -1.0, -0.001712, 0.0, -1.0, -0.001712, 0.0, -1.0, -0.001712, 0.0, -1.0, -0.001712, 0.0, -1.0, -0.1839, 0.877, 0.4439, -0.4439, 0.877, 0.1839, -0.6523, 0.3859, 0.6523, -0.6523, 0.3859, 0.6523, -0.4439, 0.877, 0.1839, -0.6523, 0.3859, 0.6523, -0.6523, 0.3859, 0.6523, -0.6523, 0.3859, 0.6523, -0.6523, -0.3859, 0.6523, -0.6523, -0.3859, 0.6523, -0.6523, 0.3859, 0.6523, -0.6523, -0.3859, 0.6523, -0.6523, -0.3859, 0.6523, -0.4439, -0.877, 0.1839, -0.6523, -0.3859, 0.6523, -0.6523, -0.3859, 0.6523, -0.4439, -0.877, 0.1839, -0.1839, -0.877, 0.4439, -0.4439, 0.877, 0.1839, -0.4439, 0.877, -0.1839, -0.9226, 0.3859, 0.0, -0.9226, 0.3859, 0.0, -0.4439, 0.877, -0.1839, -0.9227, 0.3856, 0.0, -0.9226, 0.3859, 0.0, -0.9227, 0.3856, 0.0, -0.9226, -0.3859, 0.0, -0.9226, -0.3859, 0.0, -0.9227, 0.3856, 0.0, -0.9226, -0.3859, 0.0, -0.9226, -0.3859, 0.0, -0.4439, -0.877, -0.1839, -0.9226, -0.3859, 0.0, -0.9226, -0.3859, 0.0, -0.4439, -0.877, -0.1839, -0.4439, -0.877, 0.1839, 1.0, 0.0, -0.001712, 1.0, 0.0, -0.001712, 1.0, 0.0, -0.001712, 1.0, 0.0, -0.001712, 1.0, 0.0, -0.001712, 1.0, 0.0, -0.001712, -1.0, 0.0, -0.001712, -1.0, 0.0, -0.001712, -1.0, 0.0, -0.001712, -1.0, 0.0, -0.001712, -1.0, 0.0, -0.001712, -1.0, 0.0, -0.001712, 0.0, 0.3859, -0.9226, -0.1839, 0.877, -0.4439, 0.1839, 0.877, -0.4439, 0.0, 0.3859, -0.9225, -0.1839, 0.877, -0.4439, 0.0, 0.3859, -0.9226, 0.0, -0.3859, -0.9226, 0.0, 0.3859, -0.9225, 0.0, 0.3859, -0.9226, 0.0, -0.3856, -0.9227, 0.0, 0.3859, -0.9225, 0.0, -0.3859, -0.9226, 0.0, -0.3859, -0.9226, -0.1839, -0.877, -0.4439, 0.0, -0.3856, -0.9227, 0.1839, -0.877, -0.4439, -0.1839, -0.877, -0.4439, 0.0, -0.3859, -0.9226, 1.0, 0.0, 0.001712, 1.0, 0.0, 0.001712, 1.0, 0.0, 0.001712, 1.0, 0.0, 0.001712, 1.0, 0.0, 0.001712, 1.0, 0.0, 0.001712, -1.0, 0.0, 0.001712, -1.0, 0.0, 0.001712, -1.0, 0.0, 0.001712, -1.0, 0.0, 0.001712, -1.0, 0.0, 0.001712, -1.0, 0.0, 0.001712, -0.7083, 0.0, -0.7059, -0.7083, 0.0, -0.7059, -0.7083, 0.0, -0.7059, -0.7083, 0.0, -0.7059, -0.7083, 0.0, -0.7059, -0.7083, 0.0, -0.7059, 0.1839, 0.877, 0.4439, -0.1839, 0.877, 0.4439, 0.0, 0.3859, 0.9226, 0.0, 0.3859, 0.9226, -0.1839, 0.877, 0.4439, 0.0, 0.3859, 0.9225, 0.0, 0.3859, 0.9226, 0.0, 0.3859, 0.9225, 0.0, -0.3859, 0.9226, 0.0, -0.3859, 0.9226, 0.0, 0.3859, 0.9225, -2.227e-08, -0.3856, 0.9227, -2.227e-08, -0.3856, 0.9227, -0.1839, -0.877, 0.4439, 0.0, -0.3859, 0.9226, 0.0, -0.3859, 0.9226, -0.1839, -0.877, 0.4439, 0.1839, -0.877, 0.4439, 0.7059, 0.0, 0.7083, 0.7059, 0.0, 0.7083, 0.7059, 0.0, 0.7083, 0.7059, 0.0, 0.7083, 0.7059, 0.0, 0.7083, 0.7059, 0.0, 0.7083, 0.7059, 0.0, -0.7083, 0.7059, 0.0, -0.7083, 0.7059, 0.0, -0.7083, 0.7059, 0.0, -0.7083, 0.7059, 0.0, -0.7083, 0.7059, 0.0, -0.7083, -0.7083, 0.0, 0.7059, -0.7083, 0.0, 0.7059, -0.7083, 0.0, 0.7059, -0.7083, 0.0, 0.7059, -0.7083, 0.0, 0.7059, -0.7083, 0.0, 0.7059, -0.6523, 0.3859, -0.6523, -0.4439, 0.877, -0.1839, -0.1839, 0.877, -0.4439, -0.6523, 0.3859, -0.6523, -0.4439, 0.877, -0.1839, -0.6523, 0.3859, -0.6523, -0.6523, -0.3859, -0.6523, -0.6523, 0.3859, -0.6523, -0.6523, 0.3859, -0.6523, -0.6523, -0.3859, -0.6523, -0.6523, 0.3859, -0.6523, -0.6523, -0.3859, -0.6523, -0.6523, -0.3859, -0.6523, -0.4439, -0.877, -0.1839, -0.6523, -0.3859, -0.6523, -0.1839, -0.877, -0.4439, -0.4439, -0.877, -0.1839, -0.6523, -0.3859, -0.6523, 0.7083, 0.0, -0.7059, 0.7083, 0.0, -0.7059, 0.7083, 0.0, -0.7059, 0.7083, 0.0, -0.7059, 0.7083, 0.0, -0.7059, 0.7083, 0.0, -0.7059, -0.7059, 0.0, 0.7083, -0.7059, 0.0, 0.7083, -0.7059, 0.0, 0.7083, -0.7059, 0.0, 0.7083, -0.7059, 0.0, 0.7083, -0.7059, 0.0, 0.7083, 0.4439, 0.877, 0.1839, 0.1839, 0.877, 0.4439, 0.6523, 0.3859, 0.6523, 0.6523, 0.3859, 0.6523, 0.1839, 0.877, 0.4439, 0.6523, 0.3859, 0.6523, 0.6523, 0.3859, 0.6523, 0.6523, 0.3859, 0.6523, 0.6523, -0.3859, 0.6523, 0.6523, -0.3859, 0.6523, 0.6523, 0.3859, 0.6523, 0.6524, -0.3856, 0.6524, 0.6524, -0.3856, 0.6524, 0.1839, -0.877, 0.4439, 0.6523, -0.3859, 0.6523, 0.6523, -0.3859, 0.6523, 0.1839, -0.877, 0.4439, 0.4439, -0.877, 0.1839, 0.7083, 0.0, 0.7059, 0.7083, 0.0, 0.7059, 0.7083, 0.0, 0.7059, 0.7083, 0.0, 0.7059, 0.7083, 0.0, 0.7059, 0.7083, 0.0, 0.7059, -0.7059, 0.0, -0.7083, -0.7059, 0.0, -0.7083, -0.7059, 0.0, -0.7083, -0.7059, 0.0, -0.7083, -0.7059, 0.0, -0.7083, -0.7059, 0.0, -0.7083, 0.6523, 0.3859, -0.6523, 0.1839, 0.877, -0.4439, 0.4439, 0.877, -0.1839, 0.6525, 0.3854, -0.6525, 0.1839, 0.877, -0.4439, 0.6523, 0.3859, -0.6523, 0.6523, -0.3859, -0.6523, 0.6525, 0.3854, -0.6525, 0.6523, 0.3859, -0.6523, 0.6523, -0.3859, -0.6523, 0.6525, 0.3854, -0.6525, 0.6523, -0.3859, -0.6523, 0.6523, -0.3859, -0.6523, 0.1839, -0.877, -0.4439, 0.6523, -0.3859, -0.6523, 0.4439, -0.877, -0.1839, 0.1839, -0.877, -0.4439, 0.6523, -0.3859, -0.6523, 2.06e-08, -1.0, 9.268e-08, -0.4439, -0.877, -0.1838, -0.1839, -0.877, -0.4438, 2.06e-08, -1.0, 9.268e-08, -0.1839, -0.877, -0.4438, 0.1838, -0.877, -0.4439, 2.06e-08, -1.0, 9.268e-08, 0.1838, -0.877, -0.4439, 0.4438, -0.877, -0.1839, 2.06e-08, -1.0, 9.268e-08, 0.4438, -0.877, -0.1839, 0.4439, -0.877, 0.1838, 2.06e-08, -1.0, 9.268e-08, 0.4439, -0.877, 0.1838, 0.1839, -0.877, 0.4438, 2.06e-08, -1.0, 9.268e-08, 0.1839, -0.877, 0.4438, -0.1838, -0.877, 0.4439, 2.06e-08, -1.0, 9.268e-08, -0.1838, -0.877, 0.4439, -0.4438, -0.877, 0.1839, 2.06e-08, -1.0, 9.268e-08, -0.4438, -0.877, 0.1839, -0.4439, -0.877, -0.1838, 1.802e-08, 1.0, 8.753e-08, 0.4438, 0.877, 0.1839, 0.4439, 0.877, -0.1838, 1.802e-08, 1.0, 8.753e-08, 0.4439, 0.877, -0.1838, 0.1839, 0.877, -0.4438, 1.802e-08, 1.0, 8.753e-08, 0.1839, 0.877, -0.4438, -0.1838, 0.877, -0.4439, 1.802e-08, 1.0, 8.753e-08, -0.1838, 0.877, -0.4439, -0.4438, 0.877, -0.1839, 1.802e-08, 1.0, 8.753e-08, -0.4438, 0.877, -0.1839, -0.4439, 0.877, 0.1838, 1.802e-08, 1.0, 8.753e-08, -0.4439, 0.877, 0.1838, -0.1839, 0.877, 0.4438, 1.802e-08, 1.0, 8.753e-08, -0.1839, 0.877, 0.4438, 0.1838, 0.877, 0.4439, 1.802e-08, 1.0, 8.753e-08, 0.1838, 0.877, 0.4439, 0.4438, 0.877, 0.1839])] * 3)])
arm_b_0000 = bpy.data.armatures.new('b_0000')  # bones are not reproduced

# ---- objects
ob_b_0000 = bpy.data.objects.new('b_0000', arm_b_0000)
ob_sm_0 = bpy.data.objects.new('sm_0', me_sm_0_mesh0000)

# ---- transforms, parenting, visibility, modifiers, constraints
ob_b_0000.location = (0.0, 0.0, 0.0)
ob_b_0000.rotation_euler = (1.571, -0.0, 0.0)
ob_b_0000.scale = (0.01, 0.01, 0.01)
ob_sm_0.location = (-1.568e-05, 0.02251, -0.6285)
ob_sm_0.rotation_euler = (1.571, -0.0, 0.0)
ob_sm_0.scale = (0.03903, 0.03903, 0.03903)
ob_sm_0.color = (0.8, 0.8, 0.8, 1.0)

# ---- collection membership
scene.collection.objects.link(ob_b_0000)
scene.collection.objects.link(ob_sm_0)

# ---- scene / render settings (as saved in the file)
scene.frame_start = 1; scene.frame_end = 250; scene.frame_set(1)
scene.render.engine = 'BLENDER_EEVEE_NEXT'
scene.render.fps = 25
bpy.context.view_layer.update()

# ---- added for rendering (the .blend has no active camera and no usable light): camera, sun
cam_auto = bpy.data.cameras.new('AutoCamera')
cam_auto.lens = 50.0
cam_auto.sensor_width = 36.0
cam_auto.clip_end = 1000.0
ob_auto_camera = bpy.data.objects.new('AutoCamera', cam_auto)
scene.collection.objects.link(ob_auto_camera)
ob_auto_camera.location = (1.80265, -2.14069, 0.813635)
ob_auto_camera.rotation_euler = (1.09748, -7.21219e-08, 0.694738)
scene.camera = ob_auto_camera
light_auto_sun = bpy.data.lights.new('AutoSun', 'SUN')
light_auto_sun.energy = 3.0
light_auto_sun.angle = 0.0523599
ob_auto_sun = bpy.data.objects.new('AutoSun', light_auto_sun)
scene.collection.objects.link(ob_auto_sun)
ob_auto_sun.rotation_euler = (0.872665, 0.174533, 0.523599)
bpy.context.view_layer.update()
